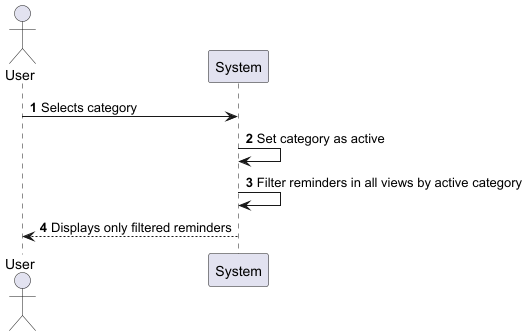

The diagram above was rendered by PlantUML. Its source (embedded in the PNG):
@startuml
' SSD - UC7 Select Active Category

autonumber
actor "User" as user
participant System as sys


user -> sys: Selects category
sys -> sys: Set category as active
sys -> sys: Filter reminders in all views by active category
sys --> user: Displays only filtered reminders

@enduml